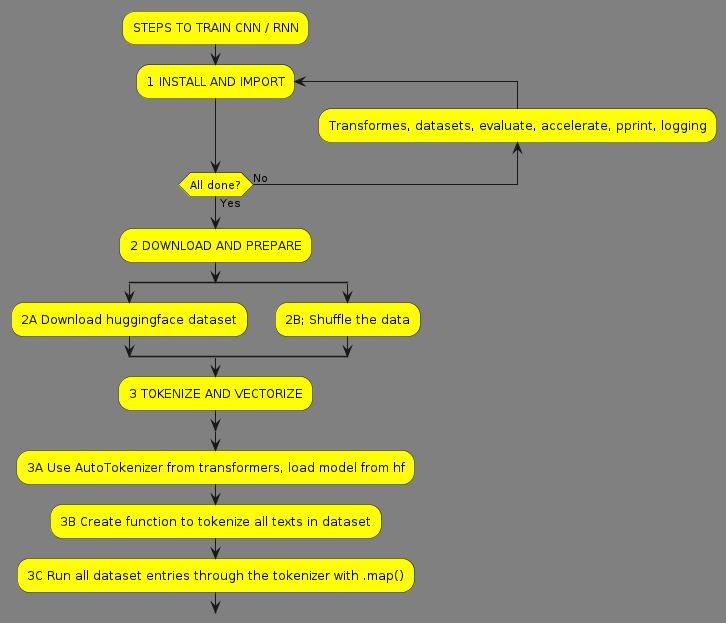

The diagram above was rendered by PlantUML. Its source (embedded in the PNG):
@startuml flow3

<style>
activityDiagram {
  BackgroundColor #FFFF00
  BorderColor #33668E
  FontColor #000000
  FontName arial
}

document {
   BackgroundColor gray
}
</style>
:STEPS TO TRAIN CNN / RNN;
repeat :1 INSTALL AND IMPORT;
backward :Transformes, datasets, evaluate, accelerate, pprint, logging;
repeat while (All done?) is (No) not (Yes)
:2 DOWNLOAD AND PREPARE;
split
   :2A Download huggingface dataset;
split again
   :2B; Shuffle the data;
end split
:3 TOKENIZE AND VECTORIZE;
split
    :3A Use AutoTokenizer from transformers, load model from hf;
    :3B Create function to tokenize all texts in dataset;
    :3C Run all dataset entries through the tokenizer with .map();
@enduml